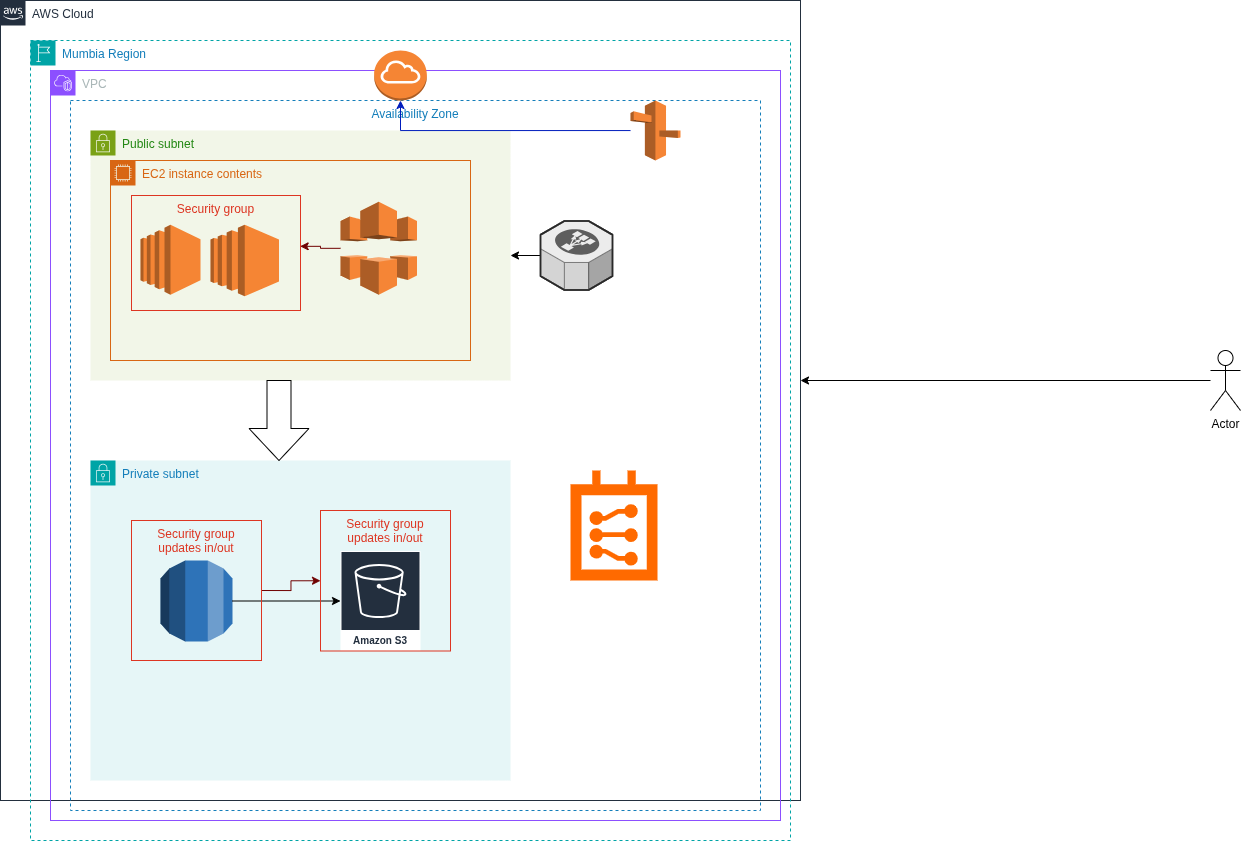

The diagram above was exported from draw.io. Its source (the exported page's mxGraphModel, read from the mxfile embedded in the PNG):
<mxGraphModel dx="1664" dy="1011" grid="1" gridSize="10" guides="1" tooltips="1" connect="1" arrows="1" fold="1" page="1" pageScale="1" pageWidth="850" pageHeight="1100" math="0" shadow="0">
  <root>
    <mxCell id="0" />
    <mxCell id="1" parent="0" />
    <mxCell id="7S6awYwYWmkA9svu-u3_-1" value="AWS Cloud" style="points=[[0,0],[0.25,0],[0.5,0],[0.75,0],[1,0],[1,0.25],[1,0.5],[1,0.75],[1,1],[0.75,1],[0.5,1],[0.25,1],[0,1],[0,0.75],[0,0.5],[0,0.25]];outlineConnect=0;gradientColor=none;html=1;whiteSpace=wrap;fontSize=12;fontStyle=0;container=1;pointerEvents=0;collapsible=0;recursiveResize=0;shape=mxgraph.aws4.group;grIcon=mxgraph.aws4.group_aws_cloud_alt;strokeColor=#232F3E;fillColor=none;verticalAlign=top;align=left;spacingLeft=30;fontColor=#232F3E;dashed=0;movable=0;resizable=0;rotatable=0;deletable=0;editable=0;locked=1;connectable=0;" parent="1" vertex="1">
      <mxGeometry x="30" y="30" width="800" height="800" as="geometry" />
    </mxCell>
    <mxCell id="7S6awYwYWmkA9svu-u3_-2" value="Mumbia&amp;nbsp;&lt;span style=&quot;background-color: transparent; color: light-dark(rgb(20, 126, 186), rgb(69, 160, 212));&quot;&gt;Region&lt;/span&gt;" style="points=[[0,0],[0.25,0],[0.5,0],[0.75,0],[1,0],[1,0.25],[1,0.5],[1,0.75],[1,1],[0.75,1],[0.5,1],[0.25,1],[0,1],[0,0.75],[0,0.5],[0,0.25]];outlineConnect=0;gradientColor=none;html=1;whiteSpace=wrap;fontSize=12;fontStyle=0;container=1;pointerEvents=0;collapsible=0;recursiveResize=0;shape=mxgraph.aws4.group;grIcon=mxgraph.aws4.group_region;strokeColor=#00A4A6;fillColor=none;verticalAlign=top;align=left;spacingLeft=30;fontColor=#147EBA;dashed=1;movable=0;resizable=0;rotatable=0;deletable=0;editable=0;locked=1;connectable=0;" parent="1" vertex="1">
      <mxGeometry x="60" y="70" width="760" height="800" as="geometry" />
    </mxCell>
    <mxCell id="7S6awYwYWmkA9svu-u3_-3" value="VPC" style="points=[[0,0],[0.25,0],[0.5,0],[0.75,0],[1,0],[1,0.25],[1,0.5],[1,0.75],[1,1],[0.75,1],[0.5,1],[0.25,1],[0,1],[0,0.75],[0,0.5],[0,0.25]];outlineConnect=0;gradientColor=none;html=1;whiteSpace=wrap;fontSize=12;fontStyle=0;container=1;pointerEvents=0;collapsible=0;recursiveResize=0;shape=mxgraph.aws4.group;grIcon=mxgraph.aws4.group_vpc2;strokeColor=#8C4FFF;fillColor=none;verticalAlign=top;align=left;spacingLeft=30;fontColor=#AAB7B8;dashed=0;movable=0;resizable=0;rotatable=0;deletable=0;editable=0;locked=1;connectable=0;" parent="1" vertex="1">
      <mxGeometry x="80" y="100" width="730" height="750" as="geometry" />
    </mxCell>
    <mxCell id="7S6awYwYWmkA9svu-u3_-5" value="Availability Zone" style="fillColor=none;strokeColor=#147EBA;dashed=1;verticalAlign=top;fontStyle=0;fontColor=#147EBA;whiteSpace=wrap;html=1;movable=0;resizable=0;rotatable=0;deletable=0;editable=0;locked=1;connectable=0;" parent="7S6awYwYWmkA9svu-u3_-3" vertex="1">
      <mxGeometry x="20" y="30" width="690" height="710" as="geometry" />
    </mxCell>
    <mxCell id="7S6awYwYWmkA9svu-u3_-8" value="Public subnet" style="points=[[0,0],[0.25,0],[0.5,0],[0.75,0],[1,0],[1,0.25],[1,0.5],[1,0.75],[1,1],[0.75,1],[0.5,1],[0.25,1],[0,1],[0,0.75],[0,0.5],[0,0.25]];outlineConnect=0;gradientColor=none;html=1;whiteSpace=wrap;fontSize=12;fontStyle=0;container=1;pointerEvents=0;collapsible=0;recursiveResize=0;shape=mxgraph.aws4.group;grIcon=mxgraph.aws4.group_security_group;grStroke=0;strokeColor=#7AA116;fillColor=#F2F6E8;verticalAlign=top;align=left;spacingLeft=30;fontColor=#248814;dashed=0;movable=0;resizable=0;rotatable=0;deletable=0;editable=0;locked=1;connectable=0;" parent="1" vertex="1">
      <mxGeometry x="120" y="160" width="420" height="250" as="geometry" />
    </mxCell>
    <mxCell id="7S6awYwYWmkA9svu-u3_-9" value="Private subnet" style="points=[[0,0],[0.25,0],[0.5,0],[0.75,0],[1,0],[1,0.25],[1,0.5],[1,0.75],[1,1],[0.75,1],[0.5,1],[0.25,1],[0,1],[0,0.75],[0,0.5],[0,0.25]];outlineConnect=0;gradientColor=none;html=1;whiteSpace=wrap;fontSize=12;fontStyle=0;container=1;pointerEvents=0;collapsible=0;recursiveResize=0;shape=mxgraph.aws4.group;grIcon=mxgraph.aws4.group_security_group;grStroke=0;strokeColor=#00A4A6;fillColor=#E6F6F7;verticalAlign=top;align=left;spacingLeft=30;fontColor=#147EBA;dashed=0;movable=0;resizable=0;rotatable=0;deletable=0;editable=0;locked=1;connectable=0;" parent="1" vertex="1">
      <mxGeometry x="120" y="490" width="420" height="320" as="geometry" />
    </mxCell>
    <mxCell id="7S6awYwYWmkA9svu-u3_-12" value="EC2 instance contents" style="points=[[0,0],[0.25,0],[0.5,0],[0.75,0],[1,0],[1,0.25],[1,0.5],[1,0.75],[1,1],[0.75,1],[0.5,1],[0.25,1],[0,1],[0,0.75],[0,0.5],[0,0.25]];outlineConnect=0;gradientColor=none;html=1;whiteSpace=wrap;fontSize=12;fontStyle=0;container=1;pointerEvents=0;collapsible=0;recursiveResize=0;shape=mxgraph.aws4.group;grIcon=mxgraph.aws4.group_ec2_instance_contents;strokeColor=#D86613;fillColor=none;verticalAlign=top;align=left;spacingLeft=30;fontColor=#D86613;dashed=0;movable=0;resizable=0;rotatable=0;deletable=0;editable=0;locked=1;connectable=0;" parent="1" vertex="1">
      <mxGeometry x="140" y="190" width="360" height="200" as="geometry" />
    </mxCell>
    <mxCell id="7S6awYwYWmkA9svu-u3_-14" value="" style="outlineConnect=0;dashed=0;verticalLabelPosition=bottom;verticalAlign=top;align=center;html=1;shape=mxgraph.aws3.ec2;fillColor=#F58534;gradientColor=none;" parent="1" vertex="1">
      <mxGeometry x="170" y="254.25" width="60" height="70" as="geometry" />
    </mxCell>
    <mxCell id="7S6awYwYWmkA9svu-u3_-20" value="" style="outlineConnect=0;dashed=0;verticalLabelPosition=bottom;verticalAlign=top;align=center;html=1;shape=mxgraph.aws3.rds;fillColor=#2E73B8;gradientColor=none;" parent="1" vertex="1">
      <mxGeometry x="190" y="590" width="72" height="81" as="geometry" />
    </mxCell>
    <mxCell id="7S6awYwYWmkA9svu-u3_-22" value="Amazon S3" style="sketch=0;outlineConnect=0;fontColor=#232F3E;gradientColor=none;strokeColor=#ffffff;fillColor=#232F3E;dashed=0;verticalLabelPosition=middle;verticalAlign=bottom;align=center;html=1;whiteSpace=wrap;fontSize=10;fontStyle=1;spacing=3;shape=mxgraph.aws4.productIcon;prIcon=mxgraph.aws4.s3;" parent="1" vertex="1">
      <mxGeometry x="370" y="580.5" width="80" height="100" as="geometry" />
    </mxCell>
    <mxCell id="7S6awYwYWmkA9svu-u3_-25" style="edgeStyle=orthogonalEdgeStyle;rounded=0;orthogonalLoop=1;jettySize=auto;html=1;" parent="1" source="7S6awYwYWmkA9svu-u3_-24" edge="1">
      <mxGeometry relative="1" as="geometry">
        <mxPoint x="540" y="285" as="targetPoint" />
      </mxGeometry>
    </mxCell>
    <mxCell id="7S6awYwYWmkA9svu-u3_-24" value="" style="verticalLabelPosition=bottom;html=1;verticalAlign=top;strokeWidth=1;align=center;outlineConnect=0;dashed=0;outlineConnect=0;shape=mxgraph.aws3d.elasticLoadBalancing;fillColor=#ECECEC;strokeColor=#5E5E5E;aspect=fixed;strokeColor2=#292929;" parent="1" vertex="1">
      <mxGeometry x="570" y="250.5" width="72" height="69" as="geometry" />
    </mxCell>
    <mxCell id="7S6awYwYWmkA9svu-u3_-26" value="" style="outlineConnect=0;dashed=0;verticalLabelPosition=bottom;verticalAlign=top;align=center;html=1;shape=mxgraph.aws3.ec2;fillColor=#F58534;gradientColor=none;" parent="1" vertex="1">
      <mxGeometry x="240" y="254.25" width="68.5" height="71.5" as="geometry" />
    </mxCell>
    <mxCell id="7S6awYwYWmkA9svu-u3_-27" style="edgeStyle=orthogonalEdgeStyle;rounded=0;orthogonalLoop=1;jettySize=auto;html=1;" parent="1" source="7S6awYwYWmkA9svu-u3_-20" target="7S6awYwYWmkA9svu-u3_-22" edge="1">
      <mxGeometry relative="1" as="geometry" />
    </mxCell>
    <mxCell id="7S6awYwYWmkA9svu-u3_-28" value="" style="shape=singleArrow;whiteSpace=wrap;html=1;arrowWidth=0.4;arrowSize=0.4;direction=south;" parent="1" vertex="1">
      <mxGeometry x="278.5" y="410" width="60" height="80" as="geometry" />
    </mxCell>
    <mxCell id="7S6awYwYWmkA9svu-u3_-36" value="Security group&lt;br&gt;updates in/out" style="fillColor=none;strokeColor=#DD3522;verticalAlign=top;fontStyle=0;fontColor=#DD3522;whiteSpace=wrap;html=1;" parent="1" vertex="1">
      <mxGeometry x="350" y="540" width="130" height="140.5" as="geometry" />
    </mxCell>
    <mxCell id="7S6awYwYWmkA9svu-u3_-39" style="edgeStyle=orthogonalEdgeStyle;rounded=0;orthogonalLoop=1;jettySize=auto;html=1;exitX=1;exitY=0.5;exitDx=0;exitDy=0;entryX=0;entryY=0.5;entryDx=0;entryDy=0;fillColor=#a20025;strokeColor=#6F0000;" parent="1" source="7S6awYwYWmkA9svu-u3_-37" target="7S6awYwYWmkA9svu-u3_-36" edge="1">
      <mxGeometry relative="1" as="geometry" />
    </mxCell>
    <mxCell id="7S6awYwYWmkA9svu-u3_-37" value="Security group&lt;br&gt;updates in/out" style="fillColor=none;strokeColor=#DD3522;verticalAlign=top;fontStyle=0;fontColor=#DD3522;whiteSpace=wrap;html=1;" parent="1" vertex="1">
      <mxGeometry x="161" y="550" width="130" height="140" as="geometry" />
    </mxCell>
    <mxCell id="7S6awYwYWmkA9svu-u3_-38" value="Security group" style="fillColor=none;strokeColor=#DD3522;verticalAlign=top;fontStyle=0;fontColor=#DD3522;whiteSpace=wrap;html=1;" parent="1" vertex="1">
      <mxGeometry x="161" y="225" width="169" height="115" as="geometry" />
    </mxCell>
    <mxCell id="7S6awYwYWmkA9svu-u3_-41" value="." style="outlineConnect=0;dashed=0;verticalLabelPosition=bottom;verticalAlign=top;align=center;html=1;shape=mxgraph.aws3.internet_gateway;fillColor=#F58534;gradientColor=none;" parent="1" vertex="1">
      <mxGeometry x="403.62" y="80" width="52.75" height="50" as="geometry" />
    </mxCell>
    <mxCell id="7S6awYwYWmkA9svu-u3_-43" value="" style="outlineConnect=0;dashed=0;verticalLabelPosition=bottom;verticalAlign=top;align=center;html=1;shape=mxgraph.aws3.route_53;fillColor=#F58536;gradientColor=none;" parent="1" vertex="1">
      <mxGeometry x="660" y="130" width="50" height="60" as="geometry" />
    </mxCell>
    <mxCell id="KfvjQD9YDChSlZxojhre-2" style="edgeStyle=orthogonalEdgeStyle;rounded=0;orthogonalLoop=1;jettySize=auto;html=1;" edge="1" parent="1" source="7S6awYwYWmkA9svu-u3_-46">
      <mxGeometry relative="1" as="geometry">
        <mxPoint x="830" y="410" as="targetPoint" />
      </mxGeometry>
    </mxCell>
    <mxCell id="7S6awYwYWmkA9svu-u3_-46" value="Actor" style="shape=umlActor;verticalLabelPosition=bottom;verticalAlign=top;html=1;outlineConnect=0;" parent="1" vertex="1">
      <mxGeometry x="1240" y="380" width="30" height="60" as="geometry" />
    </mxCell>
    <mxCell id="7S6awYwYWmkA9svu-u3_-48" value="" style="points=[];aspect=fixed;html=1;align=center;shadow=0;dashed=0;fillColor=#FF6A00;strokeColor=none;shape=mxgraph.alibaba_cloud.route_table;" parent="1" vertex="1">
      <mxGeometry x="600" y="500" width="87.03" height="110" as="geometry" />
    </mxCell>
    <mxCell id="7S6awYwYWmkA9svu-u3_-49" value="" style="outlineConnect=0;dashed=0;verticalLabelPosition=bottom;verticalAlign=top;align=center;html=1;shape=mxgraph.aws3.cloudfront;fillColor=#F58536;gradientColor=none;" parent="1" vertex="1">
      <mxGeometry x="370" y="231.25" width="76.5" height="93" as="geometry" />
    </mxCell>
    <mxCell id="7S6awYwYWmkA9svu-u3_-50" style="edgeStyle=orthogonalEdgeStyle;rounded=0;orthogonalLoop=1;jettySize=auto;html=1;entryX=0.998;entryY=0.442;entryDx=0;entryDy=0;entryPerimeter=0;fillColor=#a20025;strokeColor=#6F0000;" parent="1" source="7S6awYwYWmkA9svu-u3_-49" target="7S6awYwYWmkA9svu-u3_-38" edge="1">
      <mxGeometry relative="1" as="geometry" />
    </mxCell>
    <mxCell id="KfvjQD9YDChSlZxojhre-1" style="edgeStyle=orthogonalEdgeStyle;rounded=0;orthogonalLoop=1;jettySize=auto;html=1;entryX=0.5;entryY=1;entryDx=0;entryDy=0;entryPerimeter=0;fillColor=#0050ef;strokeColor=#001DBC;" edge="1" parent="1" source="7S6awYwYWmkA9svu-u3_-43" target="7S6awYwYWmkA9svu-u3_-41">
      <mxGeometry relative="1" as="geometry" />
    </mxCell>
  </root>
</mxGraphModel>